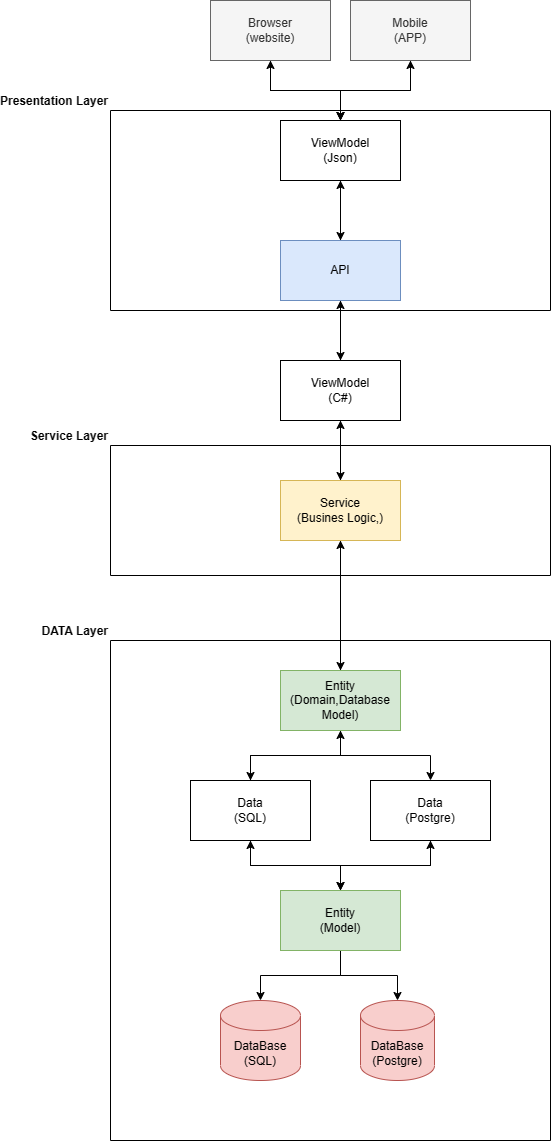

The diagram above was exported from draw.io. Its source (the exported page's mxGraphModel, read from the mxfile embedded in the PNG):
<mxGraphModel dx="739" dy="462" grid="1" gridSize="10" guides="1" tooltips="1" connect="1" arrows="1" fold="1" page="1" pageScale="1" pageWidth="827" pageHeight="1169" math="0" shadow="0">
  <root>
    <mxCell id="0" />
    <mxCell id="1" parent="0" />
    <mxCell id="vN_HWSe-F3_MlQrct-53-3" value="" style="edgeStyle=orthogonalEdgeStyle;rounded=0;orthogonalLoop=1;jettySize=auto;html=1;" edge="1" parent="1" source="vN_HWSe-F3_MlQrct-53-1" target="vN_HWSe-F3_MlQrct-53-2">
      <mxGeometry relative="1" as="geometry" />
    </mxCell>
    <mxCell id="vN_HWSe-F3_MlQrct-53-7" value="" style="edgeStyle=orthogonalEdgeStyle;rounded=0;orthogonalLoop=1;jettySize=auto;html=1;" edge="1" parent="1" source="vN_HWSe-F3_MlQrct-53-1" target="vN_HWSe-F3_MlQrct-53-2">
      <mxGeometry relative="1" as="geometry" />
    </mxCell>
    <mxCell id="vN_HWSe-F3_MlQrct-53-1" value="Browser&lt;br&gt;(website)" style="rounded=0;whiteSpace=wrap;html=1;fillColor=#f5f5f5;fontColor=#333333;strokeColor=#666666;" vertex="1" parent="1">
      <mxGeometry x="250" y="40" width="120" height="60" as="geometry" />
    </mxCell>
    <mxCell id="vN_HWSe-F3_MlQrct-53-8" style="edgeStyle=orthogonalEdgeStyle;rounded=0;orthogonalLoop=1;jettySize=auto;html=1;entryX=0.5;entryY=0;entryDx=0;entryDy=0;" edge="1" parent="1" source="vN_HWSe-F3_MlQrct-53-2" target="vN_HWSe-F3_MlQrct-53-4">
      <mxGeometry relative="1" as="geometry" />
    </mxCell>
    <mxCell id="vN_HWSe-F3_MlQrct-53-14" style="edgeStyle=orthogonalEdgeStyle;rounded=0;orthogonalLoop=1;jettySize=auto;html=1;" edge="1" parent="1" source="vN_HWSe-F3_MlQrct-53-2" target="vN_HWSe-F3_MlQrct-53-1">
      <mxGeometry relative="1" as="geometry" />
    </mxCell>
    <mxCell id="vN_HWSe-F3_MlQrct-53-15" style="edgeStyle=orthogonalEdgeStyle;rounded=0;orthogonalLoop=1;jettySize=auto;html=1;" edge="1" parent="1" source="vN_HWSe-F3_MlQrct-53-2" target="vN_HWSe-F3_MlQrct-53-12">
      <mxGeometry relative="1" as="geometry" />
    </mxCell>
    <mxCell id="vN_HWSe-F3_MlQrct-53-2" value="ViewModel&lt;br&gt;(Json)" style="rounded=0;whiteSpace=wrap;html=1;" vertex="1" parent="1">
      <mxGeometry x="320" y="160" width="120" height="60" as="geometry" />
    </mxCell>
    <mxCell id="vN_HWSe-F3_MlQrct-53-9" style="edgeStyle=orthogonalEdgeStyle;rounded=0;orthogonalLoop=1;jettySize=auto;html=1;" edge="1" parent="1" source="vN_HWSe-F3_MlQrct-53-4">
      <mxGeometry relative="1" as="geometry">
        <mxPoint x="380" y="220" as="targetPoint" />
      </mxGeometry>
    </mxCell>
    <mxCell id="vN_HWSe-F3_MlQrct-53-10" style="edgeStyle=orthogonalEdgeStyle;rounded=0;orthogonalLoop=1;jettySize=auto;html=1;entryX=0.5;entryY=0;entryDx=0;entryDy=0;" edge="1" parent="1" source="vN_HWSe-F3_MlQrct-53-4" target="vN_HWSe-F3_MlQrct-53-5">
      <mxGeometry relative="1" as="geometry" />
    </mxCell>
    <mxCell id="vN_HWSe-F3_MlQrct-53-4" value="API" style="rounded=0;whiteSpace=wrap;html=1;fillColor=#dae8fc;strokeColor=#6c8ebf;" vertex="1" parent="1">
      <mxGeometry x="320" y="280" width="120" height="60" as="geometry" />
    </mxCell>
    <mxCell id="vN_HWSe-F3_MlQrct-53-11" style="edgeStyle=orthogonalEdgeStyle;rounded=0;orthogonalLoop=1;jettySize=auto;html=1;" edge="1" parent="1" source="vN_HWSe-F3_MlQrct-53-5">
      <mxGeometry relative="1" as="geometry">
        <mxPoint x="380" y="340" as="targetPoint" />
      </mxGeometry>
    </mxCell>
    <mxCell id="vN_HWSe-F3_MlQrct-53-17" style="edgeStyle=orthogonalEdgeStyle;rounded=0;orthogonalLoop=1;jettySize=auto;html=1;entryX=0.5;entryY=0;entryDx=0;entryDy=0;" edge="1" parent="1" source="vN_HWSe-F3_MlQrct-53-5" target="vN_HWSe-F3_MlQrct-53-16">
      <mxGeometry relative="1" as="geometry" />
    </mxCell>
    <mxCell id="vN_HWSe-F3_MlQrct-53-5" value="ViewModel&lt;br&gt;(C#)" style="rounded=0;whiteSpace=wrap;html=1;" vertex="1" parent="1">
      <mxGeometry x="320" y="400" width="120" height="60" as="geometry" />
    </mxCell>
    <mxCell id="vN_HWSe-F3_MlQrct-53-13" style="edgeStyle=orthogonalEdgeStyle;rounded=0;orthogonalLoop=1;jettySize=auto;html=1;" edge="1" parent="1" source="vN_HWSe-F3_MlQrct-53-12" target="vN_HWSe-F3_MlQrct-53-2">
      <mxGeometry relative="1" as="geometry" />
    </mxCell>
    <mxCell id="vN_HWSe-F3_MlQrct-53-12" value="Mobile&lt;br&gt;(APP)" style="rounded=0;whiteSpace=wrap;html=1;fillColor=#f5f5f5;fontColor=#333333;strokeColor=#666666;" vertex="1" parent="1">
      <mxGeometry x="390" y="40" width="120" height="60" as="geometry" />
    </mxCell>
    <mxCell id="vN_HWSe-F3_MlQrct-53-18" style="edgeStyle=orthogonalEdgeStyle;rounded=0;orthogonalLoop=1;jettySize=auto;html=1;entryX=0.5;entryY=1;entryDx=0;entryDy=0;" edge="1" parent="1" source="vN_HWSe-F3_MlQrct-53-16" target="vN_HWSe-F3_MlQrct-53-5">
      <mxGeometry relative="1" as="geometry" />
    </mxCell>
    <mxCell id="vN_HWSe-F3_MlQrct-53-38" style="edgeStyle=orthogonalEdgeStyle;rounded=0;orthogonalLoop=1;jettySize=auto;html=1;entryX=0.5;entryY=0;entryDx=0;entryDy=0;" edge="1" parent="1" source="vN_HWSe-F3_MlQrct-53-16" target="vN_HWSe-F3_MlQrct-53-19">
      <mxGeometry relative="1" as="geometry" />
    </mxCell>
    <mxCell id="vN_HWSe-F3_MlQrct-53-16" value="Service&lt;br&gt;(Busines Logic,)" style="rounded=0;whiteSpace=wrap;html=1;fillColor=#fff2cc;strokeColor=#d6b656;" vertex="1" parent="1">
      <mxGeometry x="320" y="520" width="120" height="60" as="geometry" />
    </mxCell>
    <mxCell id="vN_HWSe-F3_MlQrct-53-27" style="edgeStyle=orthogonalEdgeStyle;rounded=0;orthogonalLoop=1;jettySize=auto;html=1;entryX=0.5;entryY=0;entryDx=0;entryDy=0;" edge="1" parent="1" source="vN_HWSe-F3_MlQrct-53-19" target="vN_HWSe-F3_MlQrct-53-20">
      <mxGeometry relative="1" as="geometry" />
    </mxCell>
    <mxCell id="vN_HWSe-F3_MlQrct-53-28" style="edgeStyle=orthogonalEdgeStyle;rounded=0;orthogonalLoop=1;jettySize=auto;html=1;entryX=0.5;entryY=0;entryDx=0;entryDy=0;" edge="1" parent="1" source="vN_HWSe-F3_MlQrct-53-19" target="vN_HWSe-F3_MlQrct-53-21">
      <mxGeometry relative="1" as="geometry" />
    </mxCell>
    <mxCell id="vN_HWSe-F3_MlQrct-53-39" style="edgeStyle=orthogonalEdgeStyle;rounded=0;orthogonalLoop=1;jettySize=auto;html=1;entryX=0.5;entryY=1;entryDx=0;entryDy=0;" edge="1" parent="1" source="vN_HWSe-F3_MlQrct-53-19" target="vN_HWSe-F3_MlQrct-53-16">
      <mxGeometry relative="1" as="geometry" />
    </mxCell>
    <mxCell id="vN_HWSe-F3_MlQrct-53-19" value="Entity&lt;br&gt;(Domain,Database Model)" style="rounded=0;whiteSpace=wrap;html=1;fillColor=#d5e8d4;strokeColor=#82b366;" vertex="1" parent="1">
      <mxGeometry x="320" y="710" width="120" height="60" as="geometry" />
    </mxCell>
    <mxCell id="vN_HWSe-F3_MlQrct-53-29" style="edgeStyle=orthogonalEdgeStyle;rounded=0;orthogonalLoop=1;jettySize=auto;html=1;entryX=0.5;entryY=1;entryDx=0;entryDy=0;" edge="1" parent="1" source="vN_HWSe-F3_MlQrct-53-20" target="vN_HWSe-F3_MlQrct-53-19">
      <mxGeometry relative="1" as="geometry" />
    </mxCell>
    <mxCell id="vN_HWSe-F3_MlQrct-53-30" style="edgeStyle=orthogonalEdgeStyle;rounded=0;orthogonalLoop=1;jettySize=auto;html=1;entryX=0.5;entryY=0;entryDx=0;entryDy=0;" edge="1" parent="1" source="vN_HWSe-F3_MlQrct-53-20" target="vN_HWSe-F3_MlQrct-53-22">
      <mxGeometry relative="1" as="geometry" />
    </mxCell>
    <mxCell id="vN_HWSe-F3_MlQrct-53-20" value="Data&lt;br&gt;(SQL)" style="rounded=0;whiteSpace=wrap;html=1;" vertex="1" parent="1">
      <mxGeometry x="230" y="820" width="120" height="60" as="geometry" />
    </mxCell>
    <mxCell id="vN_HWSe-F3_MlQrct-53-31" style="edgeStyle=orthogonalEdgeStyle;rounded=0;orthogonalLoop=1;jettySize=auto;html=1;entryX=0.5;entryY=0;entryDx=0;entryDy=0;" edge="1" parent="1" source="vN_HWSe-F3_MlQrct-53-21" target="vN_HWSe-F3_MlQrct-53-22">
      <mxGeometry relative="1" as="geometry">
        <Array as="points">
          <mxPoint x="470" y="905" />
          <mxPoint x="380" y="905" />
        </Array>
      </mxGeometry>
    </mxCell>
    <mxCell id="vN_HWSe-F3_MlQrct-53-21" value="Data&lt;br&gt;(Postgre)" style="rounded=0;whiteSpace=wrap;html=1;" vertex="1" parent="1">
      <mxGeometry x="410" y="820" width="120" height="60" as="geometry" />
    </mxCell>
    <mxCell id="vN_HWSe-F3_MlQrct-53-32" style="edgeStyle=orthogonalEdgeStyle;rounded=0;orthogonalLoop=1;jettySize=auto;html=1;entryX=0.5;entryY=0;entryDx=0;entryDy=0;entryPerimeter=0;" edge="1" parent="1" source="vN_HWSe-F3_MlQrct-53-22" target="vN_HWSe-F3_MlQrct-53-23">
      <mxGeometry relative="1" as="geometry" />
    </mxCell>
    <mxCell id="vN_HWSe-F3_MlQrct-53-33" value="" style="edgeStyle=orthogonalEdgeStyle;rounded=0;orthogonalLoop=1;jettySize=auto;html=1;" edge="1" parent="1" source="vN_HWSe-F3_MlQrct-53-22" target="vN_HWSe-F3_MlQrct-53-24">
      <mxGeometry relative="1" as="geometry" />
    </mxCell>
    <mxCell id="vN_HWSe-F3_MlQrct-53-34" style="edgeStyle=orthogonalEdgeStyle;rounded=0;orthogonalLoop=1;jettySize=auto;html=1;" edge="1" parent="1" source="vN_HWSe-F3_MlQrct-53-22" target="vN_HWSe-F3_MlQrct-53-20">
      <mxGeometry relative="1" as="geometry" />
    </mxCell>
    <mxCell id="vN_HWSe-F3_MlQrct-53-35" style="edgeStyle=orthogonalEdgeStyle;rounded=0;orthogonalLoop=1;jettySize=auto;html=1;entryX=0.5;entryY=1;entryDx=0;entryDy=0;" edge="1" parent="1" source="vN_HWSe-F3_MlQrct-53-22" target="vN_HWSe-F3_MlQrct-53-21">
      <mxGeometry relative="1" as="geometry" />
    </mxCell>
    <mxCell id="vN_HWSe-F3_MlQrct-53-22" value="Entity&lt;br&gt;(Model)" style="rounded=0;whiteSpace=wrap;html=1;fillColor=#d5e8d4;strokeColor=#82b366;" vertex="1" parent="1">
      <mxGeometry x="320" y="930" width="120" height="60" as="geometry" />
    </mxCell>
    <mxCell id="vN_HWSe-F3_MlQrct-53-23" value="DataBase&lt;br&gt;(SQL)" style="shape=cylinder3;whiteSpace=wrap;html=1;boundedLbl=1;backgroundOutline=1;size=15;fillColor=#f8cecc;strokeColor=#b85450;" vertex="1" parent="1">
      <mxGeometry x="260" y="1040" width="80" height="80" as="geometry" />
    </mxCell>
    <mxCell id="vN_HWSe-F3_MlQrct-53-24" value="DataBase&lt;br&gt;(Postgre)" style="shape=cylinder3;whiteSpace=wrap;html=1;boundedLbl=1;backgroundOutline=1;size=15;fillColor=#f8cecc;strokeColor=#b85450;" vertex="1" parent="1">
      <mxGeometry x="400" y="1040" width="74" height="80" as="geometry" />
    </mxCell>
    <mxCell id="vN_HWSe-F3_MlQrct-53-36" value="Presentation Layer" style="swimlane;startSize=0;verticalAlign=bottom;labelPosition=left;verticalLabelPosition=top;align=right;" vertex="1" parent="1">
      <mxGeometry x="150" y="150" width="440" height="200" as="geometry" />
    </mxCell>
    <mxCell id="vN_HWSe-F3_MlQrct-53-37" value="Service Layer" style="swimlane;startSize=0;verticalAlign=bottom;labelPosition=left;verticalLabelPosition=top;align=right;" vertex="1" parent="1">
      <mxGeometry x="150" y="485" width="440" height="130" as="geometry" />
    </mxCell>
    <mxCell id="vN_HWSe-F3_MlQrct-53-40" value="DATA Layer" style="swimlane;startSize=0;verticalAlign=bottom;labelPosition=left;verticalLabelPosition=top;align=right;" vertex="1" parent="1">
      <mxGeometry x="150" y="680" width="440" height="500" as="geometry" />
    </mxCell>
  </root>
</mxGraphModel>